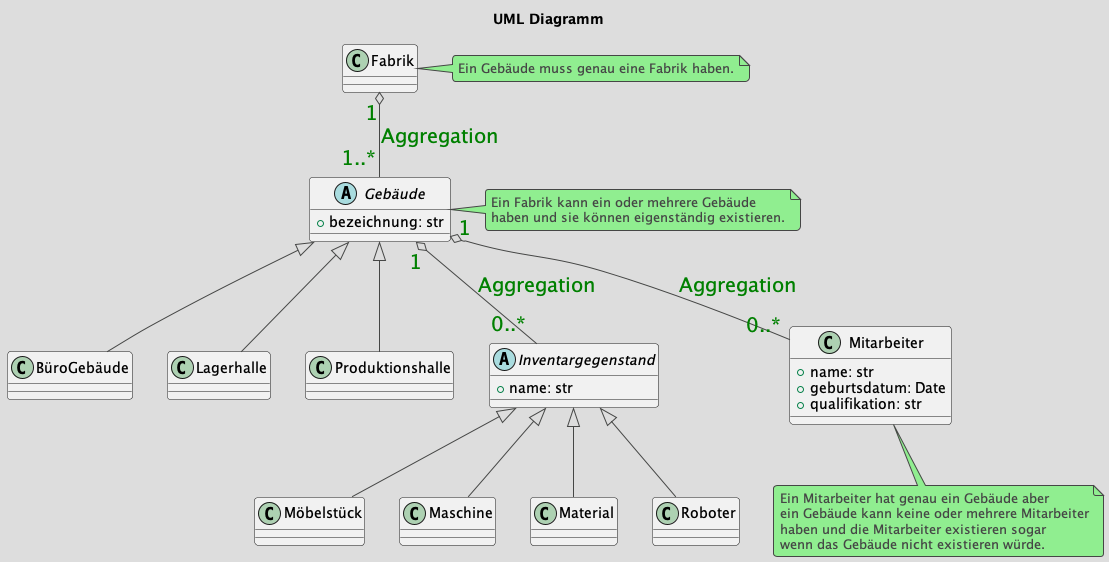

The diagram above was rendered by PlantUML. Its source (embedded in the PNG):
@startuml

!theme toy

skinparam ArrowFontSize 20
skinparam ArrowFontColor Green

title UML Diagramm

class Fabrik {
}

note right of Fabrik
Ein Gebäude muss genau eine Fabrik haben.
end note

abstract class Gebäude {
    +bezeichnung: str
}

note right of Gebäude
Ein Fabrik kann ein oder mehrere Gebäude 
haben und sie können eigenständig existieren.
end note 

class BüroGebäude extends Gebäude {
}

class Lagerhalle extends Gebäude {
}

class Produktionshalle extends Gebäude {
}

abstract class Inventargegenstand {
    +name: str
}

class Möbelstück extends Inventargegenstand {
}

class Maschine extends Inventargegenstand {
}

class Material extends Inventargegenstand {
}

class Roboter extends Inventargegenstand {
}


class Mitarbeiter {
    +name: str
    +geburtsdatum: Date
    +qualifikation: str
}

note bottom of Mitarbeiter
Ein Mitarbeiter hat genau ein Gebäude aber
ein Gebäude kann keine oder mehrere Mitarbeiter
haben und die Mitarbeiter existieren sogar
wenn das Gebäude nicht existieren würde.
end note

Fabrik "1" o-- "1..*" Gebäude : Aggregation
Gebäude "1" o-- "0..*" Inventargegenstand : Aggregation
Gebäude "1" o-- "0..*" Mitarbeiter : Aggregation


@enduml